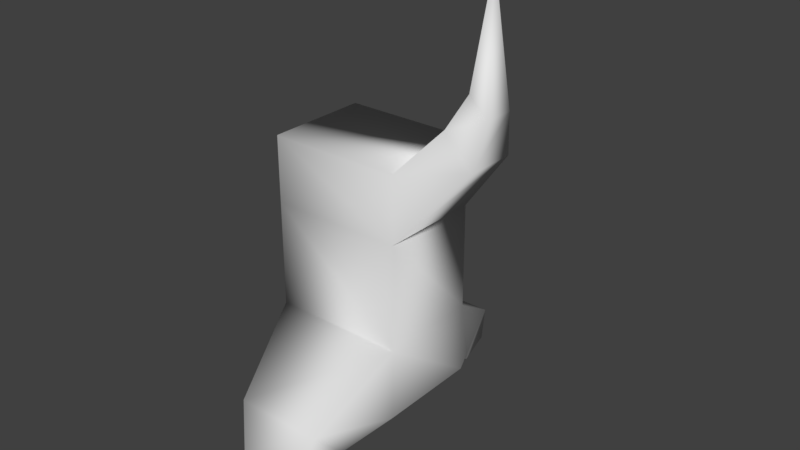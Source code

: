 # Source: shinguard02.blend  (saved by Blender 2.78.0; exported with 4.5.12 LTS)
import bpy
from mathutils import Matrix  # noqa: F401  (used for matrix-valued properties, if any)

bpy.ops.wm.read_factory_settings(use_empty=True)
scene = bpy.context.scene
scene.name = 'Scene'

# ---- collections
col_collection_1 = bpy.data.collections.new('Collection 1'); scene.collection.children.link(col_collection_1)

# ---- world
world_world = bpy.data.worlds.new('World'); scene.world = world_world
world_world.color = (0.05088, 0.05088, 0.05088)
world_world.use_sun_shadow = False
world_world.sun_shadow_jitter_overblur = 0.0
world_world.cycles.sampling_method = 'MANUAL'

# ---- meshes
me_cube_006 = bpy.data.meshes.new('Cube.006')
me_cube_006.from_pydata([(-1.0, -1.0, -0.8336), (-1.0, -1.0, 0.8555), (-1.0, 1.0, -0.8336), (-1.0, 1.0, 0.8555), (1.0, -1.0, -0.8336), (1.0, -1.0, 0.8555), (1.0, 1.0, -0.8336), (1.0, 1.0, 0.8555), (-1.0, -1.0, 0.399), (-1.0, 1.0, 0.399), (1.0, 1.0, 0.399), (1.0, -1.0, 0.399), (-1.0, 1.0, -0.3334), (1.0, 1.0, -0.3334), (1.0, -1.0, -0.3334), (-1.0, -1.0, -0.3334), (1.496, 0.482, 1.13), (1.496, -0.482, 1.13), (1.93, 0.482, 0.9187), (1.93, -0.482, 0.9187), (1.743, 0.2995, 1.348), (1.743, -0.2995, 1.348), (2.013, 0.2995, 1.217), (2.013, -0.2995, 1.217), (1.878, 0.0, 2.068), (-0.6543, 2.373, -0.6615), (-0.6543, 1.813, -0.9208), (0.6543, 1.813, -0.9208), (0.6543, 2.373, -0.6615), (-0.4144, 2.727, -0.9981), (-0.4144, 2.216, -1.097), (0.4144, 2.216, -1.097), (0.4144, 2.727, -0.9981), (0.0, 2.721, -1.298), (-0.676, -1.904, -0.9854), (0.676, -1.904, -0.9854), (0.676, -2.557, -0.7404), (-0.676, -2.557, -0.7404), (0.5168, -2.8, -1.06), (-0.5168, -2.8, -1.06), (-0.5168, -2.148, -1.172), (0.5168, -2.148, -1.172), (5.96e-08, -2.511, -1.408)], [], [(8, 1, 3, 9), (9, 3, 7, 10), (10, 7, 16, 18), (11, 5, 1, 8), (2, 6, 4, 0), (7, 3, 1, 5), (14, 11, 8, 15), (13, 10, 11, 14), (12, 9, 10, 13), (15, 8, 9, 12), (0, 15, 12, 2), (2, 12, 25, 26), (6, 13, 14, 4), (4, 14, 36, 35), (17, 19, 23, 21), (7, 5, 17, 16), (11, 10, 18, 19), (5, 11, 19, 17), (21, 23, 24), (16, 17, 21, 20), (19, 18, 22, 23), (18, 16, 20, 22), (20, 21, 24), (23, 22, 24), (22, 20, 24), (25, 28, 32, 29), (12, 13, 28, 25), (13, 6, 27, 28), (6, 2, 26, 27), (29, 32, 33), (27, 26, 30, 31), (28, 27, 31, 32), (26, 25, 29, 30), (14, 15, 37, 36), (31, 30, 33), (32, 31, 33), (30, 29, 33), (37, 34, 40, 39), (15, 0, 34, 37), (0, 4, 35, 34), (41, 38, 42), (36, 37, 39, 38), (34, 35, 41, 40), (35, 36, 38, 41), (39, 40, 42), (40, 41, 42), (38, 39, 42)])
me_cube_006.polygons.foreach_set('use_smooth', [True] * 47)
me_cube_006.use_remesh_preserve_volume = False
me_cube_006.use_remesh_preserve_attributes = False
me_cube_006.use_mirror_vertex_groups = False
me_cube_006.update()

# ---- objects
ob_shinguard2 = bpy.data.objects.new('Shinguard2', me_cube_006)

# ---- transforms, parenting, visibility, modifiers, constraints
ob_shinguard2.location = (0.03964, 0.9942, 1.21)
ob_shinguard2.scale = (0.4397, 0.3427, 0.9603)
ob_shinguard2.lineart.crease_threshold = 0.0

# ---- collection membership
col_collection_1.objects.link(ob_shinguard2)

# ---- scene / render settings (as saved in the file)
scene.frame_start = 1; scene.frame_end = 250; scene.frame_set(1)
scene.render.engine = 'BLENDER_EEVEE_NEXT'
scene.render.resolution_percentage = 50
scene.render.dither_intensity = 0.0
scene.cycles.use_denoising = False
scene.cycles.samples = 128
scene.cycles.sampling_pattern = 'TABULATED_SOBOL'
scene.cycles.light_sampling_threshold = 0.0
scene.cycles.use_adaptive_sampling = False
scene.cycles.use_light_tree = False
scene.cycles.blur_glossy = 0.0
scene.cycles.sample_clamp_indirect = 0.0
scene.view_settings.view_transform = 'Standard'
bpy.context.view_layer.update()

# ---- added for rendering (the .blend has no active camera and no usable light): camera, sun
cam_auto = bpy.data.cameras.new('AutoCamera')
cam_auto.lens = 50.0
cam_auto.sensor_width = 36.0
cam_auto.clip_end = 1000.0
ob_auto_camera = bpy.data.objects.new('AutoCamera', cam_auto)
scene.collection.objects.link(ob_auto_camera)
ob_auto_camera.location = (4.01887, -3.52629, 4.53139)
ob_auto_camera.rotation_euler = (1.09748, -7.21219e-08, 0.694738)
scene.camera = ob_auto_camera
light_auto_sun = bpy.data.lights.new('AutoSun', 'SUN')
light_auto_sun.energy = 3.0
light_auto_sun.angle = 0.0523599
ob_auto_sun = bpy.data.objects.new('AutoSun', light_auto_sun)
scene.collection.objects.link(ob_auto_sun)
ob_auto_sun.rotation_euler = (0.872665, 0.174533, 0.523599)
bpy.context.view_layer.update()
